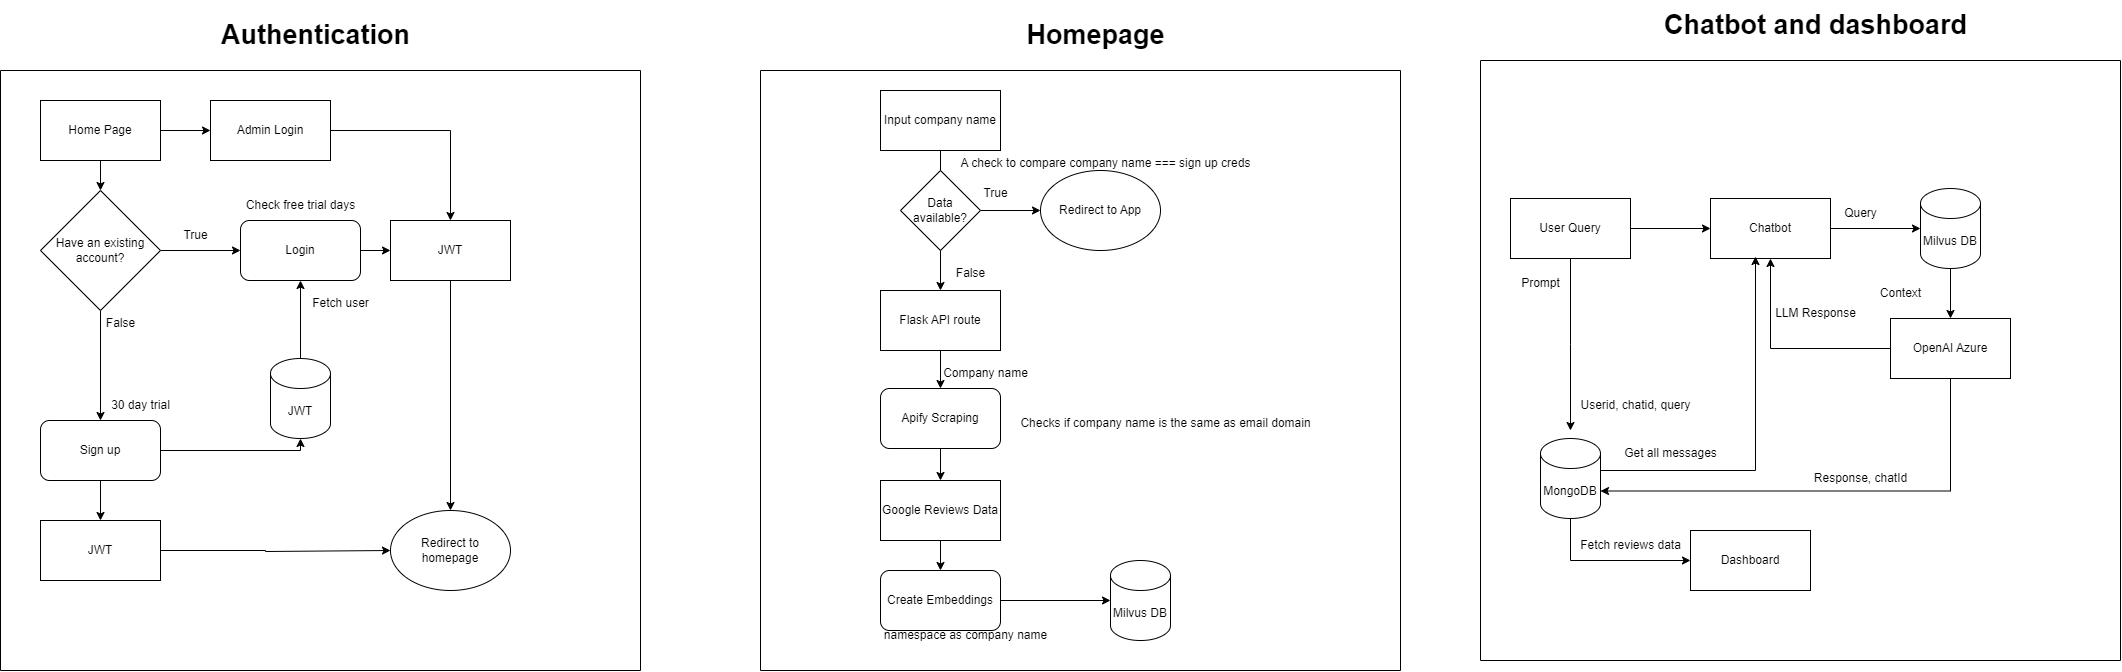

The diagram above was exported from draw.io. Its source (the exported page's mxGraphModel, read from the mxfile embedded in the PNG):
<mxGraphModel dx="1434" dy="738" grid="1" gridSize="10" guides="1" tooltips="1" connect="1" arrows="1" fold="1" page="1" pageScale="1" pageWidth="850" pageHeight="1100" math="0" shadow="0">
  <root>
    <mxCell id="0" />
    <mxCell id="1" parent="0" />
    <mxCell id="SLG9vy0Mjznuz_P-DZfj-91" value="" style="endArrow=none;html=1;rounded=0;" parent="1" edge="1">
      <mxGeometry width="50" height="50" relative="1" as="geometry">
        <mxPoint x="120" y="720" as="sourcePoint" />
        <mxPoint x="120" y="120" as="targetPoint" />
      </mxGeometry>
    </mxCell>
    <mxCell id="SLG9vy0Mjznuz_P-DZfj-92" value="" style="endArrow=none;html=1;rounded=0;" parent="1" edge="1">
      <mxGeometry width="50" height="50" relative="1" as="geometry">
        <mxPoint x="760" y="720" as="sourcePoint" />
        <mxPoint x="760" y="120" as="targetPoint" />
      </mxGeometry>
    </mxCell>
    <mxCell id="SLG9vy0Mjznuz_P-DZfj-93" value="" style="endArrow=none;html=1;rounded=0;" parent="1" edge="1">
      <mxGeometry width="50" height="50" relative="1" as="geometry">
        <mxPoint x="760" y="120" as="sourcePoint" />
        <mxPoint x="120" y="120" as="targetPoint" />
      </mxGeometry>
    </mxCell>
    <mxCell id="SLG9vy0Mjznuz_P-DZfj-94" value="" style="endArrow=none;html=1;rounded=0;" parent="1" edge="1">
      <mxGeometry width="50" height="50" relative="1" as="geometry">
        <mxPoint x="760" y="720" as="sourcePoint" />
        <mxPoint x="120" y="720" as="targetPoint" />
      </mxGeometry>
    </mxCell>
    <mxCell id="SLG9vy0Mjznuz_P-DZfj-95" value="&lt;font style=&quot;font-size: 27px;&quot;&gt;&lt;b&gt;Authentication&lt;/b&gt;&lt;/font&gt;" style="text;html=1;align=center;verticalAlign=middle;resizable=0;points=[];autosize=1;strokeColor=none;fillColor=none;" parent="1" vertex="1">
      <mxGeometry x="330" y="60" width="210" height="50" as="geometry" />
    </mxCell>
    <mxCell id="SLG9vy0Mjznuz_P-DZfj-98" value="" style="edgeStyle=orthogonalEdgeStyle;rounded=0;orthogonalLoop=1;jettySize=auto;html=1;" parent="1" source="SLG9vy0Mjznuz_P-DZfj-96" target="SLG9vy0Mjznuz_P-DZfj-97" edge="1">
      <mxGeometry relative="1" as="geometry" />
    </mxCell>
    <mxCell id="SLG9vy0Mjznuz_P-DZfj-203" value="" style="edgeStyle=orthogonalEdgeStyle;rounded=0;orthogonalLoop=1;jettySize=auto;html=1;" parent="1" source="SLG9vy0Mjznuz_P-DZfj-96" target="SLG9vy0Mjznuz_P-DZfj-202" edge="1">
      <mxGeometry relative="1" as="geometry" />
    </mxCell>
    <mxCell id="SLG9vy0Mjznuz_P-DZfj-96" value="Home Page" style="rounded=0;whiteSpace=wrap;html=1;" parent="1" vertex="1">
      <mxGeometry x="160" y="150" width="120" height="60" as="geometry" />
    </mxCell>
    <mxCell id="SLG9vy0Mjznuz_P-DZfj-100" value="" style="edgeStyle=orthogonalEdgeStyle;rounded=0;orthogonalLoop=1;jettySize=auto;html=1;" parent="1" source="SLG9vy0Mjznuz_P-DZfj-97" target="SLG9vy0Mjznuz_P-DZfj-99" edge="1">
      <mxGeometry relative="1" as="geometry" />
    </mxCell>
    <mxCell id="SLG9vy0Mjznuz_P-DZfj-102" value="" style="edgeStyle=orthogonalEdgeStyle;rounded=0;orthogonalLoop=1;jettySize=auto;html=1;" parent="1" source="SLG9vy0Mjznuz_P-DZfj-97" target="SLG9vy0Mjznuz_P-DZfj-101" edge="1">
      <mxGeometry relative="1" as="geometry" />
    </mxCell>
    <mxCell id="SLG9vy0Mjznuz_P-DZfj-97" value="Have an existing account?" style="rhombus;whiteSpace=wrap;html=1;" parent="1" vertex="1">
      <mxGeometry x="160" y="240" width="120" height="120" as="geometry" />
    </mxCell>
    <mxCell id="SLG9vy0Mjznuz_P-DZfj-107" value="" style="edgeStyle=orthogonalEdgeStyle;rounded=0;orthogonalLoop=1;jettySize=auto;html=1;" parent="1" source="SLG9vy0Mjznuz_P-DZfj-99" target="SLG9vy0Mjznuz_P-DZfj-106" edge="1">
      <mxGeometry relative="1" as="geometry" />
    </mxCell>
    <mxCell id="SLG9vy0Mjznuz_P-DZfj-99" value="Login" style="rounded=1;whiteSpace=wrap;html=1;" parent="1" vertex="1">
      <mxGeometry x="360" y="270" width="120" height="60" as="geometry" />
    </mxCell>
    <mxCell id="SLG9vy0Mjznuz_P-DZfj-109" value="" style="edgeStyle=orthogonalEdgeStyle;rounded=0;orthogonalLoop=1;jettySize=auto;html=1;" parent="1" source="SLG9vy0Mjznuz_P-DZfj-101" target="SLG9vy0Mjznuz_P-DZfj-108" edge="1">
      <mxGeometry relative="1" as="geometry" />
    </mxCell>
    <mxCell id="SLG9vy0Mjznuz_P-DZfj-101" value="Sign up" style="rounded=1;whiteSpace=wrap;html=1;" parent="1" vertex="1">
      <mxGeometry x="160" y="470" width="120" height="60" as="geometry" />
    </mxCell>
    <mxCell id="SLG9vy0Mjznuz_P-DZfj-103" value="True" style="text;html=1;align=center;verticalAlign=middle;resizable=0;points=[];autosize=1;strokeColor=none;fillColor=none;" parent="1" vertex="1">
      <mxGeometry x="290" y="270" width="50" height="30" as="geometry" />
    </mxCell>
    <mxCell id="SLG9vy0Mjznuz_P-DZfj-105" value="False" style="text;html=1;align=center;verticalAlign=middle;resizable=0;points=[];autosize=1;strokeColor=none;fillColor=none;" parent="1" vertex="1">
      <mxGeometry x="215" y="358" width="50" height="30" as="geometry" />
    </mxCell>
    <mxCell id="SLG9vy0Mjznuz_P-DZfj-112" style="edgeStyle=orthogonalEdgeStyle;rounded=0;orthogonalLoop=1;jettySize=auto;html=1;entryX=0.5;entryY=0;entryDx=0;entryDy=0;" parent="1" source="SLG9vy0Mjznuz_P-DZfj-106" target="SLG9vy0Mjznuz_P-DZfj-111" edge="1">
      <mxGeometry relative="1" as="geometry" />
    </mxCell>
    <mxCell id="SLG9vy0Mjznuz_P-DZfj-106" value="JWT" style="whiteSpace=wrap;html=1;" parent="1" vertex="1">
      <mxGeometry x="510" y="270" width="120" height="60" as="geometry" />
    </mxCell>
    <mxCell id="SLG9vy0Mjznuz_P-DZfj-110" style="edgeStyle=orthogonalEdgeStyle;rounded=0;orthogonalLoop=1;jettySize=auto;html=1;entryX=0;entryY=0.5;entryDx=0;entryDy=0;" parent="1" source="SLG9vy0Mjznuz_P-DZfj-108" target="SLG9vy0Mjznuz_P-DZfj-111" edge="1">
      <mxGeometry relative="1" as="geometry">
        <mxPoint x="490" y="600" as="targetPoint" />
        <Array as="points">
          <mxPoint x="385" y="600" />
          <mxPoint x="385" y="601" />
        </Array>
      </mxGeometry>
    </mxCell>
    <mxCell id="SLG9vy0Mjznuz_P-DZfj-108" value="JWT" style="whiteSpace=wrap;html=1;" parent="1" vertex="1">
      <mxGeometry x="160" y="570" width="120" height="60" as="geometry" />
    </mxCell>
    <mxCell id="SLG9vy0Mjznuz_P-DZfj-111" value="Redirect to homepage" style="ellipse;whiteSpace=wrap;html=1;" parent="1" vertex="1">
      <mxGeometry x="510" y="560" width="120" height="80" as="geometry" />
    </mxCell>
    <mxCell id="SLG9vy0Mjznuz_P-DZfj-113" value="" style="endArrow=none;html=1;rounded=0;" parent="1" edge="1">
      <mxGeometry width="50" height="50" relative="1" as="geometry">
        <mxPoint x="880" y="720" as="sourcePoint" />
        <mxPoint x="880" y="120" as="targetPoint" />
      </mxGeometry>
    </mxCell>
    <mxCell id="SLG9vy0Mjznuz_P-DZfj-114" value="" style="endArrow=none;html=1;rounded=0;" parent="1" edge="1">
      <mxGeometry width="50" height="50" relative="1" as="geometry">
        <mxPoint x="1520" y="720" as="sourcePoint" />
        <mxPoint x="1520" y="120" as="targetPoint" />
      </mxGeometry>
    </mxCell>
    <mxCell id="SLG9vy0Mjznuz_P-DZfj-115" value="" style="endArrow=none;html=1;rounded=0;" parent="1" edge="1">
      <mxGeometry width="50" height="50" relative="1" as="geometry">
        <mxPoint x="1520" y="120" as="sourcePoint" />
        <mxPoint x="880" y="120" as="targetPoint" />
      </mxGeometry>
    </mxCell>
    <mxCell id="SLG9vy0Mjznuz_P-DZfj-116" value="" style="endArrow=none;html=1;rounded=0;" parent="1" edge="1">
      <mxGeometry width="50" height="50" relative="1" as="geometry">
        <mxPoint x="1520" y="720" as="sourcePoint" />
        <mxPoint x="880" y="720" as="targetPoint" />
      </mxGeometry>
    </mxCell>
    <mxCell id="SLG9vy0Mjznuz_P-DZfj-117" value="&lt;font style=&quot;font-size: 27px;&quot;&gt;&lt;b&gt;Homepage&lt;/b&gt;&lt;/font&gt;" style="text;html=1;align=center;verticalAlign=middle;resizable=0;points=[];autosize=1;strokeColor=none;fillColor=none;" parent="1" vertex="1">
      <mxGeometry x="1135" y="60" width="160" height="50" as="geometry" />
    </mxCell>
    <mxCell id="SLG9vy0Mjznuz_P-DZfj-120" value="" style="edgeStyle=orthogonalEdgeStyle;rounded=0;orthogonalLoop=1;jettySize=auto;html=1;" parent="1" source="SLG9vy0Mjznuz_P-DZfj-118" target="SLG9vy0Mjznuz_P-DZfj-119" edge="1">
      <mxGeometry relative="1" as="geometry" />
    </mxCell>
    <mxCell id="SLG9vy0Mjznuz_P-DZfj-118" value="Input company name" style="rounded=0;whiteSpace=wrap;html=1;" parent="1" vertex="1">
      <mxGeometry x="1000" y="140" width="120" height="60" as="geometry" />
    </mxCell>
    <mxCell id="SLG9vy0Mjznuz_P-DZfj-133" value="" style="edgeStyle=orthogonalEdgeStyle;rounded=0;orthogonalLoop=1;jettySize=auto;html=1;" parent="1" source="SLG9vy0Mjznuz_P-DZfj-119" target="SLG9vy0Mjznuz_P-DZfj-132" edge="1">
      <mxGeometry relative="1" as="geometry" />
    </mxCell>
    <mxCell id="SLG9vy0Mjznuz_P-DZfj-119" value="Flask API route" style="rounded=0;whiteSpace=wrap;html=1;" parent="1" vertex="1">
      <mxGeometry x="1000" y="340" width="120" height="60" as="geometry" />
    </mxCell>
    <mxCell id="SLG9vy0Mjznuz_P-DZfj-136" value="" style="edgeStyle=orthogonalEdgeStyle;rounded=0;orthogonalLoop=1;jettySize=auto;html=1;" parent="1" source="SLG9vy0Mjznuz_P-DZfj-132" target="SLG9vy0Mjznuz_P-DZfj-135" edge="1">
      <mxGeometry relative="1" as="geometry" />
    </mxCell>
    <mxCell id="SLG9vy0Mjznuz_P-DZfj-132" value="Apify Scraping" style="rounded=1;whiteSpace=wrap;html=1;" parent="1" vertex="1">
      <mxGeometry x="1000" y="438" width="120" height="60" as="geometry" />
    </mxCell>
    <mxCell id="SLG9vy0Mjznuz_P-DZfj-134" value="Company name" style="text;html=1;align=center;verticalAlign=middle;resizable=0;points=[];autosize=1;strokeColor=none;fillColor=none;" parent="1" vertex="1">
      <mxGeometry x="1050" y="408" width="110" height="30" as="geometry" />
    </mxCell>
    <mxCell id="SLG9vy0Mjznuz_P-DZfj-138" value="" style="edgeStyle=orthogonalEdgeStyle;rounded=0;orthogonalLoop=1;jettySize=auto;html=1;" parent="1" source="SLG9vy0Mjznuz_P-DZfj-135" target="SLG9vy0Mjznuz_P-DZfj-137" edge="1">
      <mxGeometry relative="1" as="geometry" />
    </mxCell>
    <mxCell id="SLG9vy0Mjznuz_P-DZfj-135" value="Google Reviews Data" style="rounded=0;whiteSpace=wrap;html=1;" parent="1" vertex="1">
      <mxGeometry x="1000" y="530" width="120" height="60" as="geometry" />
    </mxCell>
    <mxCell id="SLG9vy0Mjznuz_P-DZfj-141" value="" style="edgeStyle=orthogonalEdgeStyle;rounded=0;orthogonalLoop=1;jettySize=auto;html=1;" parent="1" source="SLG9vy0Mjznuz_P-DZfj-137" target="SLG9vy0Mjznuz_P-DZfj-139" edge="1">
      <mxGeometry relative="1" as="geometry" />
    </mxCell>
    <mxCell id="SLG9vy0Mjznuz_P-DZfj-137" value="Create Embeddings" style="rounded=1;whiteSpace=wrap;html=1;" parent="1" vertex="1">
      <mxGeometry x="1000" y="620" width="120" height="60" as="geometry" />
    </mxCell>
    <mxCell id="SLG9vy0Mjznuz_P-DZfj-139" value="Milvus DB" style="shape=cylinder3;whiteSpace=wrap;html=1;boundedLbl=1;backgroundOutline=1;size=15;" parent="1" vertex="1">
      <mxGeometry x="1230" y="610" width="60" height="80" as="geometry" />
    </mxCell>
    <mxCell id="SLG9vy0Mjznuz_P-DZfj-142" value="namespace as company name" style="text;html=1;align=center;verticalAlign=middle;resizable=0;points=[];autosize=1;strokeColor=none;fillColor=none;" parent="1" vertex="1">
      <mxGeometry x="990" y="670" width="190" height="30" as="geometry" />
    </mxCell>
    <mxCell id="SLG9vy0Mjznuz_P-DZfj-146" value="" style="edgeStyle=orthogonalEdgeStyle;rounded=0;orthogonalLoop=1;jettySize=auto;html=1;" parent="1" source="SLG9vy0Mjznuz_P-DZfj-143" target="SLG9vy0Mjznuz_P-DZfj-145" edge="1">
      <mxGeometry relative="1" as="geometry" />
    </mxCell>
    <mxCell id="SLG9vy0Mjznuz_P-DZfj-143" value="Data available?" style="rhombus;whiteSpace=wrap;html=1;" parent="1" vertex="1">
      <mxGeometry x="1020" y="220" width="80" height="80" as="geometry" />
    </mxCell>
    <mxCell id="SLG9vy0Mjznuz_P-DZfj-145" value="Redirect to App" style="ellipse;whiteSpace=wrap;html=1;" parent="1" vertex="1">
      <mxGeometry x="1160" y="220" width="120" height="80" as="geometry" />
    </mxCell>
    <mxCell id="SLG9vy0Mjznuz_P-DZfj-147" value="False" style="text;html=1;align=center;verticalAlign=middle;resizable=0;points=[];autosize=1;strokeColor=none;fillColor=none;" parent="1" vertex="1">
      <mxGeometry x="1065" y="308" width="50" height="30" as="geometry" />
    </mxCell>
    <mxCell id="SLG9vy0Mjznuz_P-DZfj-148" value="True" style="text;html=1;align=center;verticalAlign=middle;resizable=0;points=[];autosize=1;strokeColor=none;fillColor=none;" parent="1" vertex="1">
      <mxGeometry x="1090" y="228" width="50" height="30" as="geometry" />
    </mxCell>
    <mxCell id="SLG9vy0Mjznuz_P-DZfj-149" value="" style="endArrow=none;html=1;rounded=0;" parent="1" edge="1">
      <mxGeometry width="50" height="50" relative="1" as="geometry">
        <mxPoint x="1600" y="710" as="sourcePoint" />
        <mxPoint x="1600" y="110" as="targetPoint" />
      </mxGeometry>
    </mxCell>
    <mxCell id="SLG9vy0Mjznuz_P-DZfj-150" value="" style="endArrow=none;html=1;rounded=0;" parent="1" edge="1">
      <mxGeometry width="50" height="50" relative="1" as="geometry">
        <mxPoint x="2240" y="710" as="sourcePoint" />
        <mxPoint x="2240" y="110" as="targetPoint" />
      </mxGeometry>
    </mxCell>
    <mxCell id="SLG9vy0Mjznuz_P-DZfj-151" value="" style="endArrow=none;html=1;rounded=0;" parent="1" edge="1">
      <mxGeometry width="50" height="50" relative="1" as="geometry">
        <mxPoint x="2240" y="110" as="sourcePoint" />
        <mxPoint x="1600" y="110" as="targetPoint" />
      </mxGeometry>
    </mxCell>
    <mxCell id="SLG9vy0Mjznuz_P-DZfj-152" value="" style="endArrow=none;html=1;rounded=0;" parent="1" edge="1">
      <mxGeometry width="50" height="50" relative="1" as="geometry">
        <mxPoint x="2240" y="710" as="sourcePoint" />
        <mxPoint x="1600" y="710" as="targetPoint" />
      </mxGeometry>
    </mxCell>
    <mxCell id="SLG9vy0Mjznuz_P-DZfj-153" value="&lt;font style=&quot;font-size: 27px;&quot;&gt;&lt;b&gt;Chatbot and dashboard&lt;/b&gt;&lt;/font&gt;" style="text;html=1;align=center;verticalAlign=middle;resizable=0;points=[];autosize=1;strokeColor=none;fillColor=none;" parent="1" vertex="1">
      <mxGeometry x="1770" y="50" width="330" height="50" as="geometry" />
    </mxCell>
    <mxCell id="SLG9vy0Mjznuz_P-DZfj-177" value="" style="edgeStyle=orthogonalEdgeStyle;rounded=0;orthogonalLoop=1;jettySize=auto;html=1;" parent="1" source="SLG9vy0Mjznuz_P-DZfj-173" target="SLG9vy0Mjznuz_P-DZfj-176" edge="1">
      <mxGeometry relative="1" as="geometry" />
    </mxCell>
    <mxCell id="SLG9vy0Mjznuz_P-DZfj-173" value="Chatbot" style="rounded=0;whiteSpace=wrap;html=1;" parent="1" vertex="1">
      <mxGeometry x="1830" y="248" width="120" height="60" as="geometry" />
    </mxCell>
    <mxCell id="SLG9vy0Mjznuz_P-DZfj-175" value="" style="edgeStyle=orthogonalEdgeStyle;rounded=0;orthogonalLoop=1;jettySize=auto;html=1;" parent="1" source="SLG9vy0Mjznuz_P-DZfj-174" target="SLG9vy0Mjznuz_P-DZfj-173" edge="1">
      <mxGeometry relative="1" as="geometry" />
    </mxCell>
    <mxCell id="SLG9vy0Mjznuz_P-DZfj-185" style="edgeStyle=orthogonalEdgeStyle;rounded=0;orthogonalLoop=1;jettySize=auto;html=1;" parent="1" source="SLG9vy0Mjznuz_P-DZfj-174" edge="1">
      <mxGeometry relative="1" as="geometry">
        <mxPoint x="1690" y="480" as="targetPoint" />
      </mxGeometry>
    </mxCell>
    <mxCell id="SLG9vy0Mjznuz_P-DZfj-174" value="User Query" style="rounded=0;whiteSpace=wrap;html=1;" parent="1" vertex="1">
      <mxGeometry x="1630" y="248" width="120" height="60" as="geometry" />
    </mxCell>
    <mxCell id="SLG9vy0Mjznuz_P-DZfj-181" value="" style="edgeStyle=orthogonalEdgeStyle;rounded=0;orthogonalLoop=1;jettySize=auto;html=1;" parent="1" source="SLG9vy0Mjznuz_P-DZfj-176" target="SLG9vy0Mjznuz_P-DZfj-180" edge="1">
      <mxGeometry relative="1" as="geometry" />
    </mxCell>
    <mxCell id="SLG9vy0Mjznuz_P-DZfj-176" value="Milvus DB" style="shape=cylinder3;whiteSpace=wrap;html=1;boundedLbl=1;backgroundOutline=1;size=15;" parent="1" vertex="1">
      <mxGeometry x="2040" y="238" width="60" height="80" as="geometry" />
    </mxCell>
    <mxCell id="SLG9vy0Mjznuz_P-DZfj-178" value="Query" style="text;html=1;align=center;verticalAlign=middle;resizable=0;points=[];autosize=1;strokeColor=none;fillColor=none;" parent="1" vertex="1">
      <mxGeometry x="1950" y="248" width="60" height="30" as="geometry" />
    </mxCell>
    <mxCell id="SLG9vy0Mjznuz_P-DZfj-183" style="edgeStyle=orthogonalEdgeStyle;rounded=0;orthogonalLoop=1;jettySize=auto;html=1;entryX=0.5;entryY=1;entryDx=0;entryDy=0;" parent="1" source="SLG9vy0Mjznuz_P-DZfj-180" target="SLG9vy0Mjznuz_P-DZfj-173" edge="1">
      <mxGeometry relative="1" as="geometry">
        <mxPoint x="1890" y="398" as="targetPoint" />
      </mxGeometry>
    </mxCell>
    <mxCell id="SLG9vy0Mjznuz_P-DZfj-187" style="edgeStyle=orthogonalEdgeStyle;rounded=0;orthogonalLoop=1;jettySize=auto;html=1;entryX=1;entryY=0;entryDx=0;entryDy=52.5;entryPerimeter=0;" parent="1" source="SLG9vy0Mjznuz_P-DZfj-180" target="SLG9vy0Mjznuz_P-DZfj-186" edge="1">
      <mxGeometry relative="1" as="geometry">
        <mxPoint x="2070" y="540" as="targetPoint" />
        <Array as="points">
          <mxPoint x="2070" y="540" />
        </Array>
      </mxGeometry>
    </mxCell>
    <mxCell id="SLG9vy0Mjznuz_P-DZfj-180" value="OpenAI Azure" style="rounded=0;whiteSpace=wrap;html=1;" parent="1" vertex="1">
      <mxGeometry x="2010" y="368" width="120" height="60" as="geometry" />
    </mxCell>
    <mxCell id="SLG9vy0Mjznuz_P-DZfj-182" value="Context" style="text;html=1;align=center;verticalAlign=middle;resizable=0;points=[];autosize=1;strokeColor=none;fillColor=none;" parent="1" vertex="1">
      <mxGeometry x="1990" y="328" width="60" height="30" as="geometry" />
    </mxCell>
    <mxCell id="SLG9vy0Mjznuz_P-DZfj-184" value="LLM Response" style="text;html=1;align=center;verticalAlign=middle;resizable=0;points=[];autosize=1;strokeColor=none;fillColor=none;" parent="1" vertex="1">
      <mxGeometry x="1885" y="348" width="100" height="30" as="geometry" />
    </mxCell>
    <mxCell id="APZAWtyZKc94DpvG1btt-4" style="edgeStyle=orthogonalEdgeStyle;rounded=0;orthogonalLoop=1;jettySize=auto;html=1;entryX=0;entryY=0.5;entryDx=0;entryDy=0;" parent="1" source="SLG9vy0Mjznuz_P-DZfj-186" target="APZAWtyZKc94DpvG1btt-2" edge="1">
      <mxGeometry relative="1" as="geometry">
        <Array as="points">
          <mxPoint x="1690" y="610" />
        </Array>
      </mxGeometry>
    </mxCell>
    <mxCell id="SLG9vy0Mjznuz_P-DZfj-186" value="MongoDB" style="shape=cylinder3;whiteSpace=wrap;html=1;boundedLbl=1;backgroundOutline=1;size=15;" parent="1" vertex="1">
      <mxGeometry x="1660" y="488" width="60" height="80" as="geometry" />
    </mxCell>
    <mxCell id="SLG9vy0Mjznuz_P-DZfj-188" value="Response, chatId" style="text;html=1;align=center;verticalAlign=middle;resizable=0;points=[];autosize=1;strokeColor=none;fillColor=none;" parent="1" vertex="1">
      <mxGeometry x="1920" y="513" width="120" height="30" as="geometry" />
    </mxCell>
    <mxCell id="SLG9vy0Mjznuz_P-DZfj-189" value="Userid, chatid, query" style="text;html=1;align=center;verticalAlign=middle;resizable=0;points=[];autosize=1;strokeColor=none;fillColor=none;" parent="1" vertex="1">
      <mxGeometry x="1690" y="440" width="130" height="30" as="geometry" />
    </mxCell>
    <mxCell id="SLG9vy0Mjznuz_P-DZfj-192" value="Get all messages" style="text;html=1;align=center;verticalAlign=middle;resizable=0;points=[];autosize=1;strokeColor=none;fillColor=none;" parent="1" vertex="1">
      <mxGeometry x="1730" y="488" width="120" height="30" as="geometry" />
    </mxCell>
    <mxCell id="SLG9vy0Mjznuz_P-DZfj-197" style="edgeStyle=orthogonalEdgeStyle;rounded=0;orthogonalLoop=1;jettySize=auto;html=1;entryX=0.5;entryY=1;entryDx=0;entryDy=0;" parent="1" source="SLG9vy0Mjznuz_P-DZfj-193" target="SLG9vy0Mjznuz_P-DZfj-99" edge="1">
      <mxGeometry relative="1" as="geometry" />
    </mxCell>
    <mxCell id="SLG9vy0Mjznuz_P-DZfj-193" value="JWT" style="shape=cylinder3;whiteSpace=wrap;html=1;boundedLbl=1;backgroundOutline=1;size=15;" parent="1" vertex="1">
      <mxGeometry x="390" y="408" width="60" height="80" as="geometry" />
    </mxCell>
    <mxCell id="SLG9vy0Mjznuz_P-DZfj-195" style="edgeStyle=orthogonalEdgeStyle;rounded=0;orthogonalLoop=1;jettySize=auto;html=1;entryX=0.5;entryY=1;entryDx=0;entryDy=0;entryPerimeter=0;" parent="1" source="SLG9vy0Mjznuz_P-DZfj-101" target="SLG9vy0Mjznuz_P-DZfj-193" edge="1">
      <mxGeometry relative="1" as="geometry">
        <Array as="points">
          <mxPoint x="420" y="500" />
        </Array>
      </mxGeometry>
    </mxCell>
    <mxCell id="SLG9vy0Mjznuz_P-DZfj-200" value="A check to compare company name === sign up creds&lt;div&gt;&lt;br&gt;&lt;/div&gt;" style="text;html=1;align=center;verticalAlign=middle;resizable=0;points=[];autosize=1;strokeColor=none;fillColor=none;" parent="1" vertex="1">
      <mxGeometry x="1070" y="200" width="310" height="40" as="geometry" />
    </mxCell>
    <mxCell id="SLG9vy0Mjznuz_P-DZfj-205" style="edgeStyle=orthogonalEdgeStyle;rounded=0;orthogonalLoop=1;jettySize=auto;html=1;entryX=0.5;entryY=0;entryDx=0;entryDy=0;" parent="1" source="SLG9vy0Mjznuz_P-DZfj-202" target="SLG9vy0Mjznuz_P-DZfj-106" edge="1">
      <mxGeometry relative="1" as="geometry" />
    </mxCell>
    <mxCell id="SLG9vy0Mjznuz_P-DZfj-202" value="Admin Login" style="rounded=0;whiteSpace=wrap;html=1;" parent="1" vertex="1">
      <mxGeometry x="330" y="150" width="120" height="60" as="geometry" />
    </mxCell>
    <mxCell id="SLG9vy0Mjznuz_P-DZfj-206" value="30 day trial" style="text;html=1;align=center;verticalAlign=middle;resizable=0;points=[];autosize=1;strokeColor=none;fillColor=none;" parent="1" vertex="1">
      <mxGeometry x="220" y="440" width="80" height="30" as="geometry" />
    </mxCell>
    <mxCell id="SLG9vy0Mjznuz_P-DZfj-207" value="Check free trial days" style="text;html=1;align=center;verticalAlign=middle;resizable=0;points=[];autosize=1;strokeColor=none;fillColor=none;" parent="1" vertex="1">
      <mxGeometry x="355" y="240" width="130" height="30" as="geometry" />
    </mxCell>
    <mxCell id="APZAWtyZKc94DpvG1btt-1" value="Fetch user" style="text;html=1;align=center;verticalAlign=middle;resizable=0;points=[];autosize=1;strokeColor=none;fillColor=none;" parent="1" vertex="1">
      <mxGeometry x="420" y="338" width="80" height="30" as="geometry" />
    </mxCell>
    <mxCell id="APZAWtyZKc94DpvG1btt-2" value="Dashboard" style="rounded=0;whiteSpace=wrap;html=1;" parent="1" vertex="1">
      <mxGeometry x="1810" y="580" width="120" height="60" as="geometry" />
    </mxCell>
    <mxCell id="APZAWtyZKc94DpvG1btt-5" value="Fetch reviews data" style="text;html=1;align=center;verticalAlign=middle;resizable=0;points=[];autosize=1;strokeColor=none;fillColor=none;" parent="1" vertex="1">
      <mxGeometry x="1690" y="580" width="120" height="30" as="geometry" />
    </mxCell>
    <mxCell id="APZAWtyZKc94DpvG1btt-6" value="Checks if company name is the same as email domain" style="text;html=1;align=center;verticalAlign=middle;resizable=0;points=[];autosize=1;strokeColor=none;fillColor=none;" parent="1" vertex="1">
      <mxGeometry x="1130" y="458" width="310" height="30" as="geometry" />
    </mxCell>
    <mxCell id="APZAWtyZKc94DpvG1btt-10" style="edgeStyle=orthogonalEdgeStyle;rounded=0;orthogonalLoop=1;jettySize=auto;html=1;entryX=0.375;entryY=0.967;entryDx=0;entryDy=0;entryPerimeter=0;" parent="1" source="SLG9vy0Mjznuz_P-DZfj-186" target="SLG9vy0Mjznuz_P-DZfj-173" edge="1">
      <mxGeometry relative="1" as="geometry">
        <Array as="points">
          <mxPoint x="1875" y="520" />
        </Array>
      </mxGeometry>
    </mxCell>
    <mxCell id="APZAWtyZKc94DpvG1btt-11" value="Prompt" style="text;html=1;align=center;verticalAlign=middle;resizable=0;points=[];autosize=1;strokeColor=none;fillColor=none;" parent="1" vertex="1">
      <mxGeometry x="1630" y="318" width="60" height="30" as="geometry" />
    </mxCell>
  </root>
</mxGraphModel>